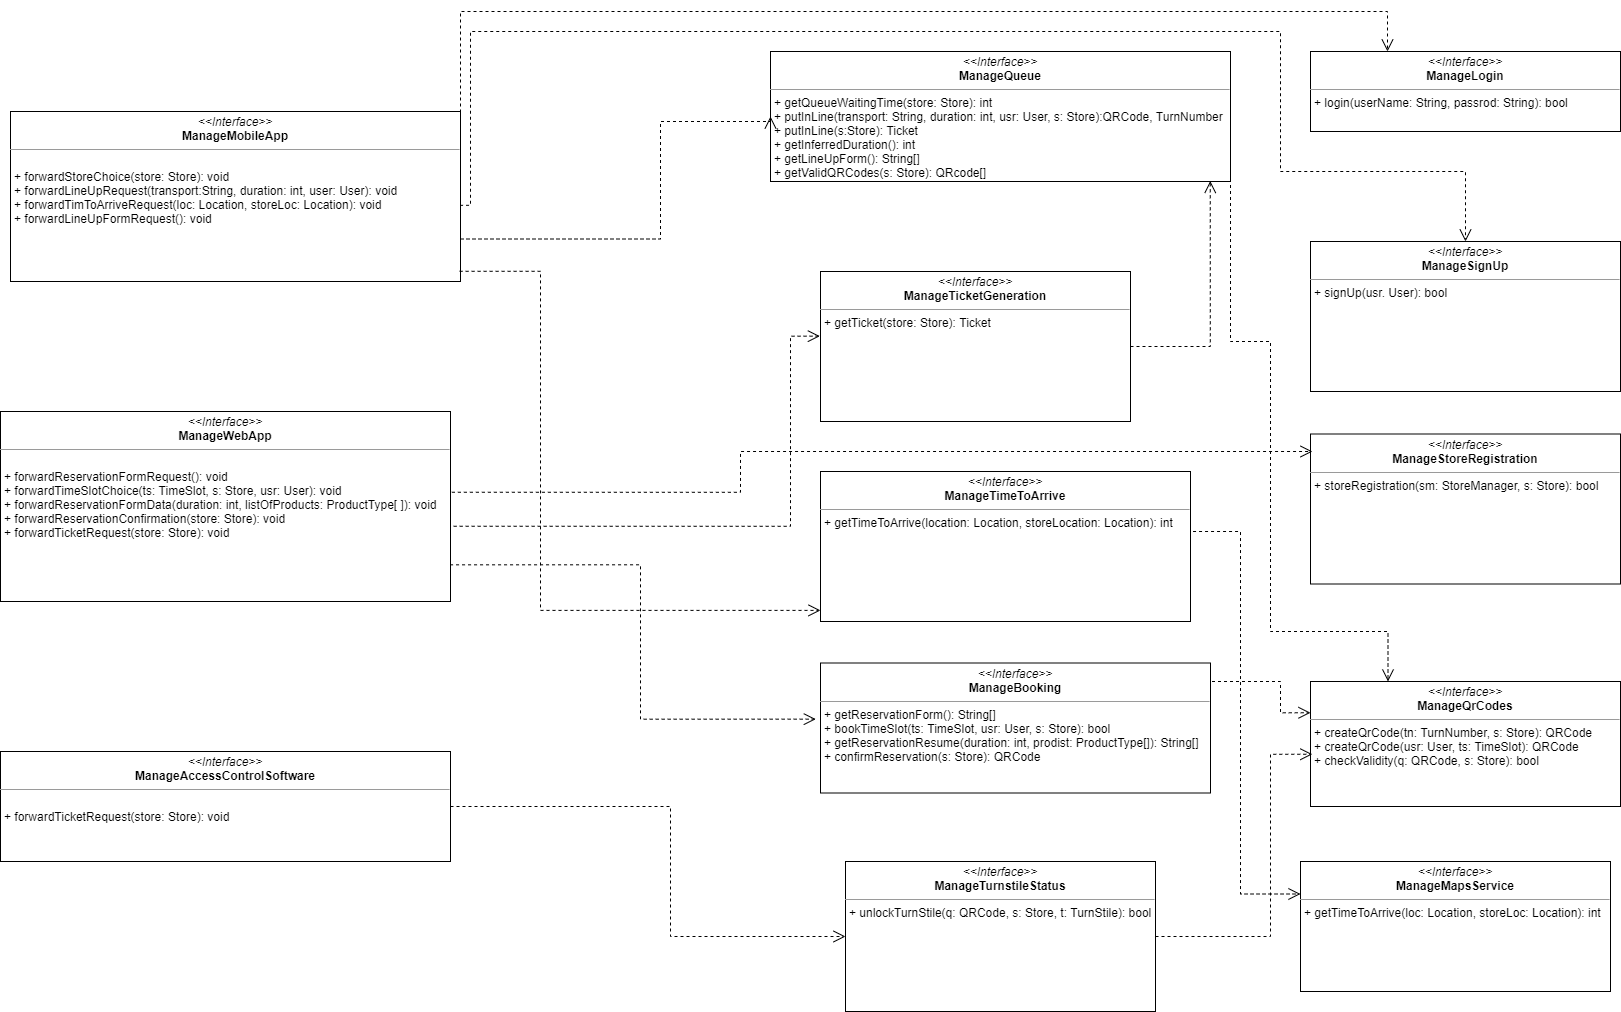

The diagram above was exported from draw.io. Its source (the exported page's mxGraphModel, read from the mxfile embedded in the PNG):
<mxGraphModel dx="1038" dy="560" grid="1" gridSize="10" guides="1" tooltips="1" connect="1" arrows="1" fold="1" page="1" pageScale="1" pageWidth="850" pageHeight="1100" background="#ffffff" math="0" shadow="0">
  <root>
    <mxCell id="0" />
    <mxCell id="1" parent="0" />
    <mxCell id="5d2195bd80daf111-26" style="edgeStyle=orthogonalEdgeStyle;rounded=0;html=1;dashed=1;labelBackgroundColor=none;startFill=0;endArrow=open;endFill=0;endSize=10;fontFamily=Verdana;fontSize=10;" parent="1" edge="1">
      <mxGeometry relative="1" as="geometry">
        <Array as="points" />
        <mxPoint x="640" y="300" as="sourcePoint" />
      </mxGeometry>
    </mxCell>
    <mxCell id="5d2195bd80daf111-21" style="edgeStyle=orthogonalEdgeStyle;rounded=0;html=1;labelBackgroundColor=none;startFill=0;endArrow=open;endFill=0;endSize=10;fontFamily=Verdana;fontSize=10;dashed=1;exitX=1;exitY=0.5;exitDx=0;exitDy=0;" parent="1" source="5d2195bd80daf111-18" target="fN612iQUT_mVzRxhTX4S-9" edge="1">
      <mxGeometry relative="1" as="geometry">
        <mxPoint x="570" y="270" as="targetPoint" />
        <Array as="points">
          <mxPoint x="480" y="40" />
          <mxPoint x="1407" y="40" />
        </Array>
      </mxGeometry>
    </mxCell>
    <mxCell id="5d2195bd80daf111-18" value="&lt;p style=&quot;margin: 0px ; margin-top: 4px ; text-align: center&quot;&gt;&lt;i&gt;&amp;lt;&amp;lt;Interface&amp;gt;&amp;gt;&lt;/i&gt;&lt;br&gt;&lt;b&gt;ManageMobileApp&lt;/b&gt;&lt;/p&gt;&lt;hr size=&quot;1&quot;&gt;&lt;p style=&quot;margin: 0px ; margin-left: 4px&quot;&gt;&lt;br&gt;&lt;/p&gt;&lt;p style=&quot;margin: 0px ; margin-left: 4px&quot;&gt;+ forwardStoreChoice(store: Store): void&lt;br&gt;+ forwardLineUpRequest(transport:String, duration: int, user: User): void&lt;/p&gt;&lt;p style=&quot;margin: 0px ; margin-left: 4px&quot;&gt;+ forwardTimToArriveRequest(loc: Location, storeLoc: Location): void&lt;/p&gt;&lt;p style=&quot;margin: 0px ; margin-left: 4px&quot;&gt;+ forwardLineUpFormRequest(): void&lt;/p&gt;" style="verticalAlign=top;align=left;overflow=fill;fontSize=12;fontFamily=Helvetica;html=1;rounded=0;shadow=0;comic=0;labelBackgroundColor=none;strokeWidth=1" parent="1" vertex="1">
      <mxGeometry x="30" y="140" width="450" height="170" as="geometry" />
    </mxCell>
    <mxCell id="fN612iQUT_mVzRxhTX4S-1" value="&lt;p style=&quot;margin: 0px ; margin-top: 4px ; text-align: center&quot;&gt;&lt;i&gt;&amp;lt;&amp;lt;Interface&amp;gt;&amp;gt;&lt;/i&gt;&lt;br&gt;&lt;b&gt;ManageQueue&lt;/b&gt;&lt;/p&gt;&lt;hr size=&quot;1&quot;&gt;&lt;p style=&quot;margin: 0px ; margin-left: 4px&quot;&gt;+ getQueueWaitingTime(store: Store): int&lt;br&gt;&lt;/p&gt;&lt;p style=&quot;margin: 0px ; margin-left: 4px&quot;&gt;+ putInLine(transport: String, duration: int, usr: User, s: Store):QRCode, TurnNumber&lt;/p&gt;&lt;p style=&quot;margin: 0px ; margin-left: 4px&quot;&gt;+ putInLine(s:Store): Ticket&lt;/p&gt;&lt;p style=&quot;margin: 0px ; margin-left: 4px&quot;&gt;+ getInferredDuration(): int&lt;/p&gt;&lt;p style=&quot;margin: 0px ; margin-left: 4px&quot;&gt;+ getLineUpForm(): String[]&lt;/p&gt;&lt;p style=&quot;margin: 0px ; margin-left: 4px&quot;&gt;+ getValidQRCodes(s: Store): QRcode[]&lt;br&gt;&lt;/p&gt;&lt;p style=&quot;margin: 0px ; margin-left: 4px&quot;&gt;&lt;br&gt;&lt;/p&gt;&lt;p style=&quot;margin: 0px ; margin-left: 4px&quot;&gt;&lt;br&gt;&lt;/p&gt;" style="verticalAlign=top;align=left;overflow=fill;fontSize=12;fontFamily=Helvetica;html=1;rounded=0;shadow=0;comic=0;labelBackgroundColor=none;strokeWidth=1" parent="1" vertex="1">
      <mxGeometry x="790" y="80" width="460" height="130" as="geometry" />
    </mxCell>
    <mxCell id="fN612iQUT_mVzRxhTX4S-3" value="&lt;p style=&quot;margin: 0px ; margin-top: 4px ; text-align: center&quot;&gt;&lt;i&gt;&amp;lt;&amp;lt;Interface&amp;gt;&amp;gt;&lt;/i&gt;&lt;br&gt;&lt;b&gt;ManageTicketGeneration&lt;/b&gt;&lt;/p&gt;&lt;hr size=&quot;1&quot;&gt;&lt;p style=&quot;margin: 0px ; margin-left: 4px&quot;&gt;+ getTicket(store: Store): Ticket&lt;/p&gt;" style="verticalAlign=top;align=left;overflow=fill;fontSize=12;fontFamily=Helvetica;html=1;rounded=0;shadow=0;comic=0;labelBackgroundColor=none;strokeWidth=1" parent="1" vertex="1">
      <mxGeometry x="840" y="300" width="310" height="150" as="geometry" />
    </mxCell>
    <mxCell id="fN612iQUT_mVzRxhTX4S-4" value="&lt;p style=&quot;margin: 0px ; margin-top: 4px ; text-align: center&quot;&gt;&lt;i&gt;&amp;lt;&amp;lt;Interface&amp;gt;&amp;gt;&lt;/i&gt;&lt;br&gt;&lt;b&gt;ManageQrCodes&lt;/b&gt;&lt;/p&gt;&lt;hr size=&quot;1&quot;&gt;&lt;p style=&quot;margin: 0px ; margin-left: 4px&quot;&gt;+ createQrCode(tn: TurnNumber, s: Store): QRCode&lt;/p&gt;&lt;p style=&quot;margin: 0px ; margin-left: 4px&quot;&gt;+ createQrCode(usr: User, ts: TimeSlot): QRCode&lt;/p&gt;&lt;p style=&quot;margin: 0px ; margin-left: 4px&quot;&gt;+ checkValidity(q: QRCode, s: Store): bool&lt;/p&gt;&lt;p style=&quot;margin: 0px ; margin-left: 4px&quot;&gt;&lt;br&gt;&lt;/p&gt;" style="verticalAlign=top;align=left;overflow=fill;fontSize=12;fontFamily=Helvetica;html=1;rounded=0;shadow=0;comic=0;labelBackgroundColor=none;strokeWidth=1" parent="1" vertex="1">
      <mxGeometry x="1330" y="710" width="310" height="125" as="geometry" />
    </mxCell>
    <mxCell id="fN612iQUT_mVzRxhTX4S-5" value="&lt;p style=&quot;margin: 0px ; margin-top: 4px ; text-align: center&quot;&gt;&lt;i&gt;&amp;lt;&amp;lt;Interface&amp;gt;&amp;gt;&lt;/i&gt;&lt;br&gt;&lt;b&gt;ManageMapsService&lt;/b&gt;&lt;/p&gt;&lt;hr size=&quot;1&quot;&gt;&lt;p style=&quot;margin: 0px ; margin-left: 4px&quot;&gt;+ getTimeToArrive(loc: Location, storeLoc: Location): int&lt;/p&gt;&lt;p style=&quot;margin: 0px ; margin-left: 4px&quot;&gt;&lt;br&gt;&lt;/p&gt;" style="verticalAlign=top;align=left;overflow=fill;fontSize=12;fontFamily=Helvetica;html=1;rounded=0;shadow=0;comic=0;labelBackgroundColor=none;strokeWidth=1" parent="1" vertex="1">
      <mxGeometry x="1320" y="890" width="310" height="130" as="geometry" />
    </mxCell>
    <mxCell id="fN612iQUT_mVzRxhTX4S-6" value="&lt;p style=&quot;margin: 0px ; margin-top: 4px ; text-align: center&quot;&gt;&lt;i&gt;&amp;lt;&amp;lt;Interface&amp;gt;&amp;gt;&lt;/i&gt;&lt;br&gt;&lt;b&gt;ManageBooking&lt;/b&gt;&lt;/p&gt;&lt;hr size=&quot;1&quot;&gt;&lt;p style=&quot;margin: 0px ; margin-left: 4px&quot;&gt;+ getReservationForm(): String[]&lt;/p&gt;&lt;p style=&quot;margin: 0px ; margin-left: 4px&quot;&gt;+ bookTimeSlot(ts: TimeSlot, usr: User, s: Store): bool&lt;/p&gt;&lt;p style=&quot;margin: 0px ; margin-left: 4px&quot;&gt;+ getReservationResume(duration: int, prodist: ProductType[]): String[]&lt;/p&gt;&lt;p style=&quot;margin: 0px ; margin-left: 4px&quot;&gt;+ confirmReservation(s: Store): QRCode&lt;/p&gt;&lt;p style=&quot;margin: 0px ; margin-left: 4px&quot;&gt;&lt;br&gt;&lt;/p&gt;" style="verticalAlign=top;align=left;overflow=fill;fontSize=12;fontFamily=Helvetica;html=1;rounded=0;shadow=0;comic=0;labelBackgroundColor=none;strokeWidth=1" parent="1" vertex="1">
      <mxGeometry x="840" y="691.5" width="390" height="130" as="geometry" />
    </mxCell>
    <mxCell id="fN612iQUT_mVzRxhTX4S-8" value="&lt;p style=&quot;margin: 0px ; margin-top: 4px ; text-align: center&quot;&gt;&lt;i&gt;&amp;lt;&amp;lt;Interface&amp;gt;&amp;gt;&lt;/i&gt;&lt;br&gt;&lt;b&gt;ManageTurnstileStatus&lt;/b&gt;&lt;/p&gt;&lt;hr size=&quot;1&quot;&gt;&lt;p style=&quot;margin: 0px ; margin-left: 4px&quot;&gt;+ unlockTurnStile(q: QRCode, s: Store, t: TurnStile): bool&lt;/p&gt;" style="verticalAlign=top;align=left;overflow=fill;fontSize=12;fontFamily=Helvetica;html=1;rounded=0;shadow=0;comic=0;labelBackgroundColor=none;strokeWidth=1" parent="1" vertex="1">
      <mxGeometry x="865" y="890" width="310" height="150" as="geometry" />
    </mxCell>
    <mxCell id="fN612iQUT_mVzRxhTX4S-9" value="&lt;p style=&quot;margin: 0px ; margin-top: 4px ; text-align: center&quot;&gt;&lt;i&gt;&amp;lt;&amp;lt;Interface&amp;gt;&amp;gt;&lt;/i&gt;&lt;br&gt;&lt;b&gt;ManageLogin&lt;/b&gt;&lt;/p&gt;&lt;hr size=&quot;1&quot;&gt;&lt;p style=&quot;margin: 0px ; margin-left: 4px&quot;&gt;+ login(userName: String, passrod: String): bool&lt;/p&gt;" style="verticalAlign=top;align=left;overflow=fill;fontSize=12;fontFamily=Helvetica;html=1;rounded=0;shadow=0;comic=0;labelBackgroundColor=none;strokeWidth=1" parent="1" vertex="1">
      <mxGeometry x="1330" y="80" width="310" height="80" as="geometry" />
    </mxCell>
    <mxCell id="fN612iQUT_mVzRxhTX4S-10" value="&lt;p style=&quot;margin: 0px ; margin-top: 4px ; text-align: center&quot;&gt;&lt;i&gt;&amp;lt;&amp;lt;Interface&amp;gt;&amp;gt;&lt;/i&gt;&lt;br&gt;&lt;b&gt;ManageSignUp&lt;/b&gt;&lt;/p&gt;&lt;hr size=&quot;1&quot;&gt;&lt;p style=&quot;margin: 0px ; margin-left: 4px&quot;&gt;+ signUp(usr. User): bool&lt;/p&gt;" style="verticalAlign=top;align=left;overflow=fill;fontSize=12;fontFamily=Helvetica;html=1;rounded=0;shadow=0;comic=0;labelBackgroundColor=none;strokeWidth=1" parent="1" vertex="1">
      <mxGeometry x="1330" y="270" width="310" height="150" as="geometry" />
    </mxCell>
    <mxCell id="fN612iQUT_mVzRxhTX4S-12" value="&lt;p style=&quot;margin: 0px ; margin-top: 4px ; text-align: center&quot;&gt;&lt;i&gt;&amp;lt;&amp;lt;Interface&amp;gt;&amp;gt;&lt;/i&gt;&lt;br&gt;&lt;b&gt;ManageStoreRegistration&lt;/b&gt;&lt;/p&gt;&lt;hr size=&quot;1&quot;&gt;&lt;p style=&quot;margin: 0px ; margin-left: 4px&quot;&gt;+ storeRegistration(sm: StoreManager, s: Store): bool&lt;/p&gt;" style="verticalAlign=top;align=left;overflow=fill;fontSize=12;fontFamily=Helvetica;html=1;rounded=0;shadow=0;comic=0;labelBackgroundColor=none;strokeWidth=1" parent="1" vertex="1">
      <mxGeometry x="1330" y="462.5" width="310" height="150" as="geometry" />
    </mxCell>
    <mxCell id="fN612iQUT_mVzRxhTX4S-13" value="&lt;p style=&quot;margin: 0px ; margin-top: 4px ; text-align: center&quot;&gt;&lt;i&gt;&amp;lt;&amp;lt;Interface&amp;gt;&amp;gt;&lt;/i&gt;&lt;br&gt;&lt;b&gt;ManageWebApp&lt;/b&gt;&lt;/p&gt;&lt;hr size=&quot;1&quot;&gt;&lt;p style=&quot;margin: 0px ; margin-left: 4px&quot;&gt;&lt;br&gt;&lt;/p&gt;&lt;p style=&quot;margin: 0px ; margin-left: 4px&quot;&gt;+ forwardReservationFormRequest(): void&lt;/p&gt;&lt;p style=&quot;margin: 0px ; margin-left: 4px&quot;&gt;+ forwardTimeSlotChoice(ts: TimeSlot, s: Store, usr: User): void&lt;/p&gt;&lt;p style=&quot;margin: 0px ; margin-left: 4px&quot;&gt;+ forwardReservationFormData(duration: int, listOfProducts: ProductType[ ]): void&lt;/p&gt;&lt;p style=&quot;margin: 0px ; margin-left: 4px&quot;&gt;+ forwardReservationConfirmation(store: Store): void&lt;/p&gt;&lt;p style=&quot;margin: 0px ; margin-left: 4px&quot;&gt;+ forwardTicketRequest(store: Store): void&lt;/p&gt;" style="verticalAlign=top;align=left;overflow=fill;fontSize=12;fontFamily=Helvetica;html=1;rounded=0;shadow=0;comic=0;labelBackgroundColor=none;strokeWidth=1" parent="1" vertex="1">
      <mxGeometry x="20" y="440" width="450" height="190" as="geometry" />
    </mxCell>
    <mxCell id="fN612iQUT_mVzRxhTX4S-14" value="&lt;p style=&quot;margin: 0px ; margin-top: 4px ; text-align: center&quot;&gt;&lt;i&gt;&amp;lt;&amp;lt;Interface&amp;gt;&amp;gt;&lt;/i&gt;&lt;br&gt;&lt;b&gt;ManageAccessControlSoftware&lt;/b&gt;&lt;/p&gt;&lt;hr size=&quot;1&quot;&gt;&lt;p style=&quot;margin: 0px ; margin-left: 4px&quot;&gt;&lt;br&gt;&lt;/p&gt;&lt;p style=&quot;margin: 0px ; margin-left: 4px&quot;&gt;&lt;span&gt;+ forwardTicketRequest(store: Store): void&lt;/span&gt;&lt;/p&gt;" style="verticalAlign=top;align=left;overflow=fill;fontSize=12;fontFamily=Helvetica;html=1;rounded=0;shadow=0;comic=0;labelBackgroundColor=none;strokeWidth=1" parent="1" vertex="1">
      <mxGeometry x="20" y="780" width="450" height="110" as="geometry" />
    </mxCell>
    <mxCell id="fN612iQUT_mVzRxhTX4S-15" style="edgeStyle=orthogonalEdgeStyle;rounded=0;html=1;labelBackgroundColor=none;startFill=0;endArrow=open;endFill=0;endSize=10;fontFamily=Verdana;fontSize=10;dashed=1;exitX=0.999;exitY=0.552;exitDx=0;exitDy=0;exitPerimeter=0;entryX=0.5;entryY=0;entryDx=0;entryDy=0;" parent="1" source="5d2195bd80daf111-18" target="fN612iQUT_mVzRxhTX4S-10" edge="1">
      <mxGeometry relative="1" as="geometry">
        <mxPoint x="490" y="235" as="sourcePoint" />
        <mxPoint x="1417.5" y="90" as="targetPoint" />
        <Array as="points">
          <mxPoint x="490" y="234" />
          <mxPoint x="490" y="60" />
          <mxPoint x="1300" y="60" />
          <mxPoint x="1300" y="200" />
          <mxPoint x="1485" y="200" />
        </Array>
      </mxGeometry>
    </mxCell>
    <mxCell id="fN612iQUT_mVzRxhTX4S-19" style="edgeStyle=orthogonalEdgeStyle;rounded=0;html=1;labelBackgroundColor=none;startFill=0;endArrow=open;endFill=0;endSize=10;fontFamily=Verdana;fontSize=10;dashed=1;exitX=1.007;exitY=0.604;exitDx=0;exitDy=0;exitPerimeter=0;entryX=-0.002;entryY=0.431;entryDx=0;entryDy=0;entryPerimeter=0;" parent="1" source="fN612iQUT_mVzRxhTX4S-13" target="fN612iQUT_mVzRxhTX4S-3" edge="1">
      <mxGeometry relative="1" as="geometry">
        <mxPoint x="540" y="450" as="sourcePoint" />
        <mxPoint x="650" y="290" as="targetPoint" />
        <Array as="points">
          <mxPoint x="810" y="555" />
          <mxPoint x="810" y="365" />
        </Array>
      </mxGeometry>
    </mxCell>
    <mxCell id="fN612iQUT_mVzRxhTX4S-20" style="edgeStyle=orthogonalEdgeStyle;rounded=0;html=1;labelBackgroundColor=none;startFill=0;endArrow=open;endFill=0;endSize=10;fontFamily=Verdana;fontSize=10;dashed=1;exitX=0.999;exitY=0.807;exitDx=0;exitDy=0;exitPerimeter=0;entryX=-0.012;entryY=0.432;entryDx=0;entryDy=0;entryPerimeter=0;" parent="1" source="fN612iQUT_mVzRxhTX4S-13" target="fN612iQUT_mVzRxhTX4S-6" edge="1">
      <mxGeometry relative="1" as="geometry">
        <mxPoint x="550" y="460" as="sourcePoint" />
        <mxPoint x="660" y="300" as="targetPoint" />
        <Array as="points">
          <mxPoint x="660" y="593" />
          <mxPoint x="660" y="748" />
        </Array>
      </mxGeometry>
    </mxCell>
    <mxCell id="fN612iQUT_mVzRxhTX4S-21" style="edgeStyle=orthogonalEdgeStyle;rounded=0;html=1;labelBackgroundColor=none;startFill=0;endArrow=open;endFill=0;endSize=10;fontFamily=Verdana;fontSize=10;dashed=1;exitX=1;exitY=0.5;exitDx=0;exitDy=0;" parent="1" source="fN612iQUT_mVzRxhTX4S-14" target="fN612iQUT_mVzRxhTX4S-8" edge="1">
      <mxGeometry relative="1" as="geometry">
        <mxPoint x="580" y="1020" as="sourcePoint" />
        <mxPoint x="690" y="860" as="targetPoint" />
        <Array as="points">
          <mxPoint x="690" y="835" />
          <mxPoint x="690" y="965" />
        </Array>
      </mxGeometry>
    </mxCell>
    <mxCell id="fN612iQUT_mVzRxhTX4S-22" style="edgeStyle=orthogonalEdgeStyle;rounded=0;html=1;labelBackgroundColor=none;startFill=0;endArrow=open;endFill=0;endSize=10;fontFamily=Verdana;fontSize=10;dashed=1;exitX=1;exitY=0.5;exitDx=0;exitDy=0;entryX=0.006;entryY=0.582;entryDx=0;entryDy=0;entryPerimeter=0;" parent="1" source="fN612iQUT_mVzRxhTX4S-8" target="fN612iQUT_mVzRxhTX4S-4" edge="1">
      <mxGeometry relative="1" as="geometry">
        <mxPoint x="1200" y="700" as="sourcePoint" />
        <mxPoint x="1310" y="540" as="targetPoint" />
        <Array as="points">
          <mxPoint x="1290" y="965" />
          <mxPoint x="1290" y="783" />
        </Array>
      </mxGeometry>
    </mxCell>
    <mxCell id="fN612iQUT_mVzRxhTX4S-23" style="edgeStyle=orthogonalEdgeStyle;rounded=0;html=1;labelBackgroundColor=none;startFill=0;endArrow=open;endFill=0;endSize=10;fontFamily=Verdana;fontSize=10;dashed=1;exitX=1;exitY=0.5;exitDx=0;exitDy=0;entryX=0;entryY=0.25;entryDx=0;entryDy=0;" parent="1" source="fN612iQUT_mVzRxhTX4S-6" target="fN612iQUT_mVzRxhTX4S-4" edge="1">
      <mxGeometry relative="1" as="geometry">
        <mxPoint x="1230" y="750" as="sourcePoint" />
        <mxPoint x="1340" y="590" as="targetPoint" />
        <Array as="points">
          <mxPoint x="1230" y="710" />
          <mxPoint x="1300" y="710" />
          <mxPoint x="1300" y="741" />
          <mxPoint x="1330" y="741" />
        </Array>
      </mxGeometry>
    </mxCell>
    <mxCell id="fN612iQUT_mVzRxhTX4S-24" style="edgeStyle=orthogonalEdgeStyle;rounded=0;html=1;labelBackgroundColor=none;startFill=0;endArrow=open;endFill=0;endSize=10;fontFamily=Verdana;fontSize=10;dashed=1;exitX=1;exitY=0.5;exitDx=0;exitDy=0;entryX=0.956;entryY=0.996;entryDx=0;entryDy=0;entryPerimeter=0;" parent="1" source="fN612iQUT_mVzRxhTX4S-3" target="fN612iQUT_mVzRxhTX4S-1" edge="1">
      <mxGeometry relative="1" as="geometry">
        <mxPoint x="1180" y="570" as="sourcePoint" />
        <mxPoint x="1290" y="410" as="targetPoint" />
        <Array as="points">
          <mxPoint x="1230" y="375" />
        </Array>
      </mxGeometry>
    </mxCell>
    <mxCell id="fN612iQUT_mVzRxhTX4S-26" style="edgeStyle=orthogonalEdgeStyle;rounded=0;html=1;labelBackgroundColor=none;startFill=0;endArrow=open;endFill=0;endSize=10;fontFamily=Verdana;fontSize=10;dashed=1;exitX=1.003;exitY=0.425;exitDx=0;exitDy=0;exitPerimeter=0;" parent="1" source="fN612iQUT_mVzRxhTX4S-13" edge="1">
      <mxGeometry relative="1" as="geometry">
        <mxPoint x="483.9999999999999" y="520.11" as="sourcePoint" />
        <mxPoint x="1332" y="480" as="targetPoint" />
        <Array as="points">
          <mxPoint x="760" y="521" />
          <mxPoint x="760" y="480" />
        </Array>
      </mxGeometry>
    </mxCell>
    <mxCell id="fN612iQUT_mVzRxhTX4S-27" value="&lt;p style=&quot;margin: 0px ; margin-top: 4px ; text-align: center&quot;&gt;&lt;i&gt;&amp;lt;&amp;lt;Interface&amp;gt;&amp;gt;&lt;/i&gt;&lt;br&gt;&lt;b&gt;ManageTimeToArrive&lt;/b&gt;&lt;/p&gt;&lt;hr size=&quot;1&quot;&gt;&lt;p style=&quot;margin: 0px ; margin-left: 4px&quot;&gt;+ getTimeToArrive(location: Location, storeLocation: Location): int&lt;/p&gt;" style="verticalAlign=top;align=left;overflow=fill;fontSize=12;fontFamily=Helvetica;html=1;rounded=0;shadow=0;comic=0;labelBackgroundColor=none;strokeWidth=1" parent="1" vertex="1">
      <mxGeometry x="840" y="500" width="370" height="150" as="geometry" />
    </mxCell>
    <mxCell id="fN612iQUT_mVzRxhTX4S-29" style="edgeStyle=orthogonalEdgeStyle;rounded=0;html=1;labelBackgroundColor=none;startFill=0;endArrow=open;endFill=0;endSize=10;fontFamily=Verdana;fontSize=10;dashed=1;exitX=1;exitY=0.377;exitDx=0;exitDy=0;exitPerimeter=0;entryX=0;entryY=0.25;entryDx=0;entryDy=0;" parent="1" source="fN612iQUT_mVzRxhTX4S-27" target="fN612iQUT_mVzRxhTX4S-5" edge="1">
      <mxGeometry relative="1" as="geometry">
        <mxPoint x="1210" y="560.04" as="sourcePoint" />
        <mxPoint x="1575.7699999999998" y="714.3700000000001" as="targetPoint" />
        <Array as="points">
          <mxPoint x="1210" y="560" />
          <mxPoint x="1260" y="560" />
          <mxPoint x="1260" y="922" />
        </Array>
      </mxGeometry>
    </mxCell>
    <mxCell id="fN612iQUT_mVzRxhTX4S-32" style="edgeStyle=orthogonalEdgeStyle;rounded=0;html=1;labelBackgroundColor=none;startFill=0;endArrow=open;endFill=0;endSize=10;fontFamily=Verdana;fontSize=10;dashed=1;entryX=0;entryY=0.926;entryDx=0;entryDy=0;exitX=0.998;exitY=0.94;exitDx=0;exitDy=0;exitPerimeter=0;entryPerimeter=0;" parent="1" source="5d2195bd80daf111-18" target="fN612iQUT_mVzRxhTX4S-27" edge="1">
      <mxGeometry relative="1" as="geometry">
        <mxPoint x="490" y="283" as="sourcePoint" />
        <mxPoint x="620" y="645.95" as="targetPoint" />
        <Array as="points">
          <mxPoint x="560" y="300" />
          <mxPoint x="560" y="639" />
        </Array>
      </mxGeometry>
    </mxCell>
    <mxCell id="fN612iQUT_mVzRxhTX4S-33" style="edgeStyle=orthogonalEdgeStyle;rounded=0;html=1;labelBackgroundColor=none;startFill=0;endArrow=open;endFill=0;endSize=10;fontFamily=Verdana;fontSize=10;dashed=1;exitX=1;exitY=0.75;exitDx=0;exitDy=0;entryX=0;entryY=0.5;entryDx=0;entryDy=0;" parent="1" source="5d2195bd80daf111-18" target="fN612iQUT_mVzRxhTX4S-1" edge="1">
      <mxGeometry relative="1" as="geometry">
        <mxPoint x="483.14999999999986" y="564.76" as="sourcePoint" />
        <mxPoint x="849.3800000000001" y="374.6500000000001" as="targetPoint" />
        <Array as="points">
          <mxPoint x="680" y="268" />
          <mxPoint x="680" y="150" />
        </Array>
      </mxGeometry>
    </mxCell>
    <mxCell id="fN612iQUT_mVzRxhTX4S-34" style="edgeStyle=orthogonalEdgeStyle;rounded=0;html=1;labelBackgroundColor=none;startFill=0;endArrow=open;endFill=0;endSize=10;fontFamily=Verdana;fontSize=10;dashed=1;exitX=1;exitY=0.75;exitDx=0;exitDy=0;entryX=0.25;entryY=0;entryDx=0;entryDy=0;" parent="1" source="fN612iQUT_mVzRxhTX4S-1" target="fN612iQUT_mVzRxhTX4S-4" edge="1">
      <mxGeometry relative="1" as="geometry">
        <mxPoint x="1060" y="370.11" as="sourcePoint" />
        <mxPoint x="1426.23" y="180.00000000000009" as="targetPoint" />
        <Array as="points">
          <mxPoint x="1250" y="370" />
          <mxPoint x="1290" y="370" />
          <mxPoint x="1290" y="660" />
          <mxPoint x="1408" y="660" />
        </Array>
      </mxGeometry>
    </mxCell>
  </root>
</mxGraphModel>